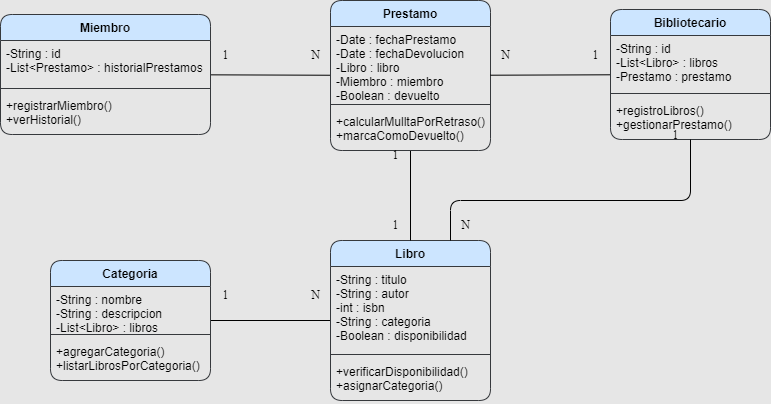

The diagram above was exported from draw.io. Its source (the exported page's mxGraphModel, read from the mxfile embedded in the PNG):
<mxGraphModel dx="633" dy="563" grid="1" gridSize="10" guides="1" tooltips="1" connect="1" arrows="1" fold="1" page="1" pageScale="1" pageWidth="827" pageHeight="1169" background="#E6E6E6" math="0" shadow="0">
  <root>
    <mxCell id="0" />
    <mxCell id="1" parent="0" />
    <mxCell id="27" style="html=1;endArrow=none;endFill=0;" parent="1" source="2" target="18" edge="1">
      <mxGeometry relative="1" as="geometry" />
    </mxCell>
    <mxCell id="2" value="Libro" style="swimlane;fontStyle=1;align=center;verticalAlign=top;childLayout=stackLayout;horizontal=1;startSize=26;horizontalStack=0;resizeParent=1;resizeParentMax=0;resizeLast=0;collapsible=1;marginBottom=0;fillColor=#cce5ff;strokeColor=#36393d;rounded=1;" parent="1" vertex="1">
      <mxGeometry x="360" y="520" width="160" height="160" as="geometry" />
    </mxCell>
    <mxCell id="3" value="-String : titulo&#10;-String : autor&#10;-int : isbn&#10;-String : categoria&#10;-Boolean : disponibilidad" style="text;strokeColor=none;fillColor=none;align=left;verticalAlign=top;spacingLeft=4;spacingRight=4;overflow=hidden;rotatable=0;points=[[0,0.5],[1,0.5]];portConstraint=eastwest;rounded=1;" parent="2" vertex="1">
      <mxGeometry y="26" width="160" height="84" as="geometry" />
    </mxCell>
    <mxCell id="4" value="" style="line;strokeWidth=1;fillColor=none;align=left;verticalAlign=middle;spacingTop=-1;spacingLeft=3;spacingRight=3;rotatable=0;labelPosition=right;points=[];portConstraint=eastwest;strokeColor=inherit;rounded=1;" parent="2" vertex="1">
      <mxGeometry y="110" width="160" height="8" as="geometry" />
    </mxCell>
    <mxCell id="5" value="+verificarDisponibilidad()&#10;+asignarCategoria()" style="text;strokeColor=none;fillColor=none;align=left;verticalAlign=top;spacingLeft=4;spacingRight=4;overflow=hidden;rotatable=0;points=[[0,0.5],[1,0.5]];portConstraint=eastwest;rounded=1;" parent="2" vertex="1">
      <mxGeometry y="118" width="160" height="42" as="geometry" />
    </mxCell>
    <mxCell id="23" style="edgeStyle=none;html=1;endArrow=none;endFill=0;" parent="1" source="6" target="10" edge="1">
      <mxGeometry relative="1" as="geometry" />
    </mxCell>
    <mxCell id="6" value="Miembro" style="swimlane;fontStyle=1;align=center;verticalAlign=top;childLayout=stackLayout;horizontal=1;startSize=26;horizontalStack=0;resizeParent=1;resizeParentMax=0;resizeLast=0;collapsible=1;marginBottom=0;fillColor=#cce5ff;strokeColor=#36393d;rounded=1;" parent="1" vertex="1">
      <mxGeometry x="30" y="294" width="210" height="120" as="geometry" />
    </mxCell>
    <mxCell id="7" value="-String : id&#10;-List&lt;Prestamo&gt; : historialPrestamos" style="text;strokeColor=none;fillColor=none;align=left;verticalAlign=top;spacingLeft=4;spacingRight=4;overflow=hidden;rotatable=0;points=[[0,0.5],[1,0.5]];portConstraint=eastwest;rounded=1;" parent="6" vertex="1">
      <mxGeometry y="26" width="210" height="44" as="geometry" />
    </mxCell>
    <mxCell id="8" value="" style="line;strokeWidth=1;fillColor=none;align=left;verticalAlign=middle;spacingTop=-1;spacingLeft=3;spacingRight=3;rotatable=0;labelPosition=right;points=[];portConstraint=eastwest;strokeColor=inherit;rounded=1;" parent="6" vertex="1">
      <mxGeometry y="70" width="210" height="8" as="geometry" />
    </mxCell>
    <mxCell id="9" value="+registrarMiembro()&#10;+verHistorial()" style="text;strokeColor=none;fillColor=none;align=left;verticalAlign=top;spacingLeft=4;spacingRight=4;overflow=hidden;rotatable=0;points=[[0,0.5],[1,0.5]];portConstraint=eastwest;rounded=1;" parent="6" vertex="1">
      <mxGeometry y="78" width="210" height="42" as="geometry" />
    </mxCell>
    <mxCell id="24" style="edgeStyle=none;html=1;endArrow=none;endFill=0;" parent="1" source="10" target="2" edge="1">
      <mxGeometry relative="1" as="geometry" />
    </mxCell>
    <mxCell id="10" value="Prestamo" style="swimlane;fontStyle=1;align=center;verticalAlign=top;childLayout=stackLayout;horizontal=1;startSize=26;horizontalStack=0;resizeParent=1;resizeParentMax=0;resizeLast=0;collapsible=1;marginBottom=0;fillColor=#cce5ff;strokeColor=#36393d;rounded=1;" parent="1" vertex="1">
      <mxGeometry x="360" y="280" width="160" height="150" as="geometry" />
    </mxCell>
    <mxCell id="11" value="-Date : fechaPrestamo&#10;-Date : fechaDevolucion&#10;-Libro : libro&#10;-Miembro : miembro&#10;-Boolean : devuelto" style="text;strokeColor=none;fillColor=none;align=left;verticalAlign=top;spacingLeft=4;spacingRight=4;overflow=hidden;rotatable=0;points=[[0,0.5],[1,0.5]];portConstraint=eastwest;rounded=1;" parent="10" vertex="1">
      <mxGeometry y="26" width="160" height="74" as="geometry" />
    </mxCell>
    <mxCell id="12" value="" style="line;strokeWidth=1;fillColor=none;align=left;verticalAlign=middle;spacingTop=-1;spacingLeft=3;spacingRight=3;rotatable=0;labelPosition=right;points=[];portConstraint=eastwest;strokeColor=inherit;rounded=1;" parent="10" vertex="1">
      <mxGeometry y="100" width="160" height="8" as="geometry" />
    </mxCell>
    <mxCell id="13" value="+calcularMulltaPorRetraso()&#10;+marcaComoDevuelto()" style="text;strokeColor=none;fillColor=none;align=left;verticalAlign=top;spacingLeft=4;spacingRight=4;overflow=hidden;rotatable=0;points=[[0,0.5],[1,0.5]];portConstraint=eastwest;rounded=1;" parent="10" vertex="1">
      <mxGeometry y="108" width="160" height="42" as="geometry" />
    </mxCell>
    <mxCell id="25" style="edgeStyle=none;html=1;endArrow=none;endFill=0;" parent="1" source="14" target="10" edge="1">
      <mxGeometry relative="1" as="geometry" />
    </mxCell>
    <mxCell id="14" value="Bibliotecario" style="swimlane;fontStyle=1;align=center;verticalAlign=top;childLayout=stackLayout;horizontal=1;startSize=26;horizontalStack=0;resizeParent=1;resizeParentMax=0;resizeLast=0;collapsible=1;marginBottom=0;fillColor=#cce5ff;strokeColor=#36393d;rounded=1;" parent="1" vertex="1">
      <mxGeometry x="640" y="289" width="160" height="130" as="geometry" />
    </mxCell>
    <mxCell id="15" value="-String : id&#10;-List&lt;Libro&gt; : libros&#10;-Prestamo : prestamo" style="text;strokeColor=none;fillColor=none;align=left;verticalAlign=top;spacingLeft=4;spacingRight=4;overflow=hidden;rotatable=0;points=[[0,0.5],[1,0.5]];portConstraint=eastwest;rounded=1;" parent="14" vertex="1">
      <mxGeometry y="26" width="160" height="54" as="geometry" />
    </mxCell>
    <mxCell id="16" value="" style="line;strokeWidth=1;fillColor=none;align=left;verticalAlign=middle;spacingTop=-1;spacingLeft=3;spacingRight=3;rotatable=0;labelPosition=right;points=[];portConstraint=eastwest;strokeColor=inherit;rounded=1;" parent="14" vertex="1">
      <mxGeometry y="80" width="160" height="8" as="geometry" />
    </mxCell>
    <mxCell id="17" value="+registroLibros()&#10;+gestionarPrestamo()" style="text;strokeColor=none;fillColor=none;align=left;verticalAlign=top;spacingLeft=4;spacingRight=4;overflow=hidden;rotatable=0;points=[[0,0.5],[1,0.5]];portConstraint=eastwest;rounded=1;" parent="14" vertex="1">
      <mxGeometry y="88" width="160" height="42" as="geometry" />
    </mxCell>
    <mxCell id="18" value="Categoria" style="swimlane;fontStyle=1;align=center;verticalAlign=top;childLayout=stackLayout;horizontal=1;startSize=26;horizontalStack=0;resizeParent=1;resizeParentMax=0;resizeLast=0;collapsible=1;marginBottom=0;fillColor=#cce5ff;strokeColor=#36393d;rounded=1;" parent="1" vertex="1">
      <mxGeometry x="80" y="540" width="160" height="120" as="geometry" />
    </mxCell>
    <mxCell id="19" value="-String : nombre&#10;-String : descripcion&#10;-List&lt;Libro&gt; : libros" style="text;strokeColor=none;fillColor=none;align=left;verticalAlign=top;spacingLeft=4;spacingRight=4;overflow=hidden;rotatable=0;points=[[0,0.5],[1,0.5]];portConstraint=eastwest;rounded=1;" parent="18" vertex="1">
      <mxGeometry y="26" width="160" height="44" as="geometry" />
    </mxCell>
    <mxCell id="20" value="" style="line;strokeWidth=1;fillColor=none;align=left;verticalAlign=middle;spacingTop=-1;spacingLeft=3;spacingRight=3;rotatable=0;labelPosition=right;points=[];portConstraint=eastwest;strokeColor=inherit;rounded=1;" parent="18" vertex="1">
      <mxGeometry y="70" width="160" height="8" as="geometry" />
    </mxCell>
    <mxCell id="21" value="+agregarCategoria()&#10;+listarLibrosPorCategoria()" style="text;strokeColor=none;fillColor=none;align=left;verticalAlign=top;spacingLeft=4;spacingRight=4;overflow=hidden;rotatable=0;points=[[0,0.5],[1,0.5]];portConstraint=eastwest;rounded=1;" parent="18" vertex="1">
      <mxGeometry y="78" width="160" height="42" as="geometry" />
    </mxCell>
    <mxCell id="28" value="1" style="text;html=1;align=center;verticalAlign=middle;resizable=0;points=[];autosize=1;strokeColor=none;fillColor=none;fontFamily=Times New Roman;rounded=1;" parent="1" vertex="1">
      <mxGeometry x="240" y="320" width="30" height="30" as="geometry" />
    </mxCell>
    <mxCell id="29" value="N" style="text;html=1;align=center;verticalAlign=middle;resizable=0;points=[];autosize=1;strokeColor=none;fillColor=none;fontFamily=Times New Roman;rounded=1;" parent="1" vertex="1">
      <mxGeometry x="330" y="320" width="30" height="30" as="geometry" />
    </mxCell>
    <mxCell id="30" value="1" style="text;html=1;align=center;verticalAlign=middle;resizable=0;points=[];autosize=1;strokeColor=none;fillColor=none;fontFamily=Times New Roman;rounded=1;" parent="1" vertex="1">
      <mxGeometry x="410" y="420" width="30" height="30" as="geometry" />
    </mxCell>
    <mxCell id="31" value="1" style="text;html=1;align=center;verticalAlign=middle;resizable=0;points=[];autosize=1;strokeColor=none;fillColor=none;fontFamily=Times New Roman;rounded=1;" parent="1" vertex="1">
      <mxGeometry x="410" y="490" width="30" height="30" as="geometry" />
    </mxCell>
    <mxCell id="32" value="1" style="text;html=1;align=center;verticalAlign=middle;resizable=0;points=[];autosize=1;strokeColor=none;fillColor=none;fontFamily=Times New Roman;rounded=1;" parent="1" vertex="1">
      <mxGeometry x="610" y="320" width="30" height="30" as="geometry" />
    </mxCell>
    <mxCell id="33" value="1" style="text;html=1;align=center;verticalAlign=middle;resizable=0;points=[];autosize=1;strokeColor=none;fillColor=none;fontFamily=Times New Roman;rounded=1;" parent="1" vertex="1">
      <mxGeometry x="690" y="400" width="30" height="30" as="geometry" />
    </mxCell>
    <mxCell id="34" value="N" style="text;html=1;align=center;verticalAlign=middle;resizable=0;points=[];autosize=1;strokeColor=none;fillColor=none;fontFamily=Times New Roman;rounded=1;" parent="1" vertex="1">
      <mxGeometry x="520" y="320" width="30" height="30" as="geometry" />
    </mxCell>
    <mxCell id="35" value="N" style="text;html=1;align=center;verticalAlign=middle;resizable=0;points=[];autosize=1;strokeColor=none;fillColor=none;fontFamily=Times New Roman;rounded=1;" parent="1" vertex="1">
      <mxGeometry x="480" y="490" width="30" height="30" as="geometry" />
    </mxCell>
    <mxCell id="36" value="N" style="text;html=1;align=center;verticalAlign=middle;resizable=0;points=[];autosize=1;strokeColor=none;fillColor=none;fontFamily=Times New Roman;rounded=1;" parent="1" vertex="1">
      <mxGeometry x="330" y="560" width="30" height="30" as="geometry" />
    </mxCell>
    <mxCell id="37" value="1" style="text;html=1;align=center;verticalAlign=middle;resizable=0;points=[];autosize=1;strokeColor=none;fillColor=none;fontFamily=Times New Roman;rounded=1;" parent="1" vertex="1">
      <mxGeometry x="240" y="560" width="30" height="30" as="geometry" />
    </mxCell>
    <mxCell id="59" style="edgeStyle=orthogonalEdgeStyle;html=1;entryX=0.75;entryY=0;entryDx=0;entryDy=0;endArrow=none;endFill=0;" parent="1" source="14" target="2" edge="1">
      <mxGeometry relative="1" as="geometry">
        <Array as="points">
          <mxPoint x="720" y="480" />
          <mxPoint x="480" y="480" />
        </Array>
      </mxGeometry>
    </mxCell>
  </root>
</mxGraphModel>